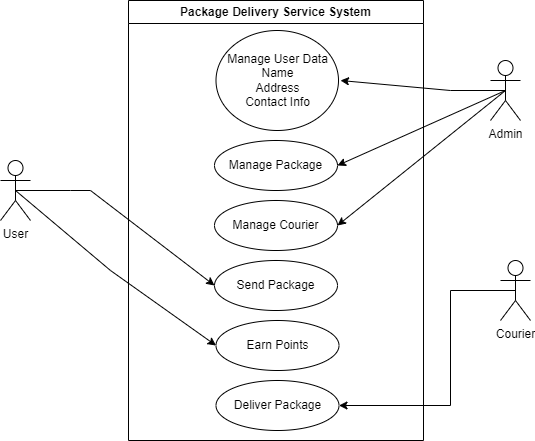

The diagram above was exported from draw.io. Its source (the exported page's mxGraphModel, read from the mxfile embedded in the PNG):
<mxGraphModel dx="1050" dy="522" grid="1" gridSize="10" guides="1" tooltips="1" connect="1" arrows="1" fold="1" page="1" pageScale="1" pageWidth="850" pageHeight="1100" math="0" shadow="0">
  <root>
    <mxCell id="0" />
    <mxCell id="1" parent="0" />
    <mxCell id="kd4rvznq7qJNAwI8BZzi-1" value="Package Delivery Service System" style="swimlane;whiteSpace=wrap;html=1;" vertex="1" parent="1">
      <mxGeometry x="278" y="40" width="295" height="440" as="geometry" />
    </mxCell>
    <mxCell id="kd4rvznq7qJNAwI8BZzi-28" value="Manage User Data&lt;br&gt;Name&lt;br&gt;Address&lt;br&gt;Contact Info" style="ellipse;whiteSpace=wrap;html=1;" vertex="1" parent="kd4rvznq7qJNAwI8BZzi-1">
      <mxGeometry x="87.5" y="30" width="122.5" height="100" as="geometry" />
    </mxCell>
    <mxCell id="kd4rvznq7qJNAwI8BZzi-29" value="Manage Package" style="ellipse;whiteSpace=wrap;html=1;" vertex="1" parent="kd4rvznq7qJNAwI8BZzi-1">
      <mxGeometry x="86" y="140" width="123" height="50" as="geometry" />
    </mxCell>
    <mxCell id="kd4rvznq7qJNAwI8BZzi-30" value="Manage Courier" style="ellipse;whiteSpace=wrap;html=1;" vertex="1" parent="kd4rvznq7qJNAwI8BZzi-1">
      <mxGeometry x="86" y="200" width="123" height="50" as="geometry" />
    </mxCell>
    <mxCell id="kd4rvznq7qJNAwI8BZzi-31" value="Send Package" style="ellipse;whiteSpace=wrap;html=1;" vertex="1" parent="kd4rvznq7qJNAwI8BZzi-1">
      <mxGeometry x="86" y="260" width="123" height="50" as="geometry" />
    </mxCell>
    <mxCell id="kd4rvznq7qJNAwI8BZzi-32" value="Earn Points" style="ellipse;whiteSpace=wrap;html=1;" vertex="1" parent="kd4rvznq7qJNAwI8BZzi-1">
      <mxGeometry x="87.5" y="320" width="123" height="50" as="geometry" />
    </mxCell>
    <mxCell id="kd4rvznq7qJNAwI8BZzi-33" value="Deliver Package" style="ellipse;whiteSpace=wrap;html=1;" vertex="1" parent="kd4rvznq7qJNAwI8BZzi-1">
      <mxGeometry x="87.5" y="380" width="123" height="50" as="geometry" />
    </mxCell>
    <mxCell id="kd4rvznq7qJNAwI8BZzi-2" value="User" style="shape=umlActor;verticalLabelPosition=bottom;verticalAlign=top;html=1;outlineConnect=0;" vertex="1" parent="1">
      <mxGeometry x="150" y="200" width="30" height="60" as="geometry" />
    </mxCell>
    <mxCell id="kd4rvznq7qJNAwI8BZzi-4" value="Courier" style="shape=umlActor;verticalLabelPosition=bottom;verticalAlign=top;html=1;outlineConnect=0;" vertex="1" parent="1">
      <mxGeometry x="650" y="300" width="30" height="60" as="geometry" />
    </mxCell>
    <mxCell id="kd4rvznq7qJNAwI8BZzi-5" value="Admin" style="shape=umlActor;verticalLabelPosition=bottom;verticalAlign=top;html=1;outlineConnect=0;" vertex="1" parent="1">
      <mxGeometry x="640" y="100" width="30" height="60" as="geometry" />
    </mxCell>
    <mxCell id="kd4rvznq7qJNAwI8BZzi-25" value="" style="endArrow=classic;html=1;rounded=0;exitX=0.5;exitY=0.5;exitDx=0;exitDy=0;exitPerimeter=0;entryX=0;entryY=0.5;entryDx=0;entryDy=0;" edge="1" parent="1" source="kd4rvznq7qJNAwI8BZzi-2" target="kd4rvznq7qJNAwI8BZzi-31">
      <mxGeometry width="50" height="50" relative="1" as="geometry">
        <mxPoint x="170" y="230" as="sourcePoint" />
        <mxPoint x="280" y="120" as="targetPoint" />
        <Array as="points">
          <mxPoint x="220" y="230" />
          <mxPoint x="240" y="230" />
        </Array>
      </mxGeometry>
    </mxCell>
    <mxCell id="kd4rvznq7qJNAwI8BZzi-26" value="" style="endArrow=classic;html=1;rounded=0;exitX=0.5;exitY=0.5;exitDx=0;exitDy=0;exitPerimeter=0;" edge="1" parent="1" source="kd4rvznq7qJNAwI8BZzi-5">
      <mxGeometry width="50" height="50" relative="1" as="geometry">
        <mxPoint x="573" y="190" as="sourcePoint" />
        <mxPoint x="490" y="120" as="targetPoint" />
        <Array as="points">
          <mxPoint x="600" y="130" />
        </Array>
      </mxGeometry>
    </mxCell>
    <mxCell id="kd4rvznq7qJNAwI8BZzi-27" value="" style="endArrow=classic;html=1;rounded=0;entryX=1;entryY=0.5;entryDx=0;entryDy=0;exitX=0.5;exitY=0.5;exitDx=0;exitDy=0;exitPerimeter=0;" edge="1" parent="1" source="kd4rvznq7qJNAwI8BZzi-4" target="kd4rvznq7qJNAwI8BZzi-33">
      <mxGeometry width="50" height="50" relative="1" as="geometry">
        <mxPoint x="580" y="360" as="sourcePoint" />
        <mxPoint x="630" y="310" as="targetPoint" />
        <Array as="points">
          <mxPoint x="600" y="330" />
          <mxPoint x="600" y="445" />
        </Array>
      </mxGeometry>
    </mxCell>
    <mxCell id="kd4rvznq7qJNAwI8BZzi-34" value="" style="endArrow=classic;html=1;rounded=0;entryX=0;entryY=0.5;entryDx=0;entryDy=0;exitX=0.5;exitY=0.5;exitDx=0;exitDy=0;exitPerimeter=0;" edge="1" parent="1" source="kd4rvznq7qJNAwI8BZzi-2" target="kd4rvznq7qJNAwI8BZzi-32">
      <mxGeometry width="50" height="50" relative="1" as="geometry">
        <mxPoint x="170" y="230" as="sourcePoint" />
        <mxPoint x="260" y="170" as="targetPoint" />
        <Array as="points">
          <mxPoint x="260" y="310" />
        </Array>
      </mxGeometry>
    </mxCell>
    <mxCell id="kd4rvznq7qJNAwI8BZzi-37" value="" style="endArrow=classic;html=1;rounded=0;entryX=1;entryY=0.5;entryDx=0;entryDy=0;exitX=0.5;exitY=0.5;exitDx=0;exitDy=0;exitPerimeter=0;" edge="1" parent="1" source="kd4rvznq7qJNAwI8BZzi-5" target="kd4rvznq7qJNAwI8BZzi-29">
      <mxGeometry width="50" height="50" relative="1" as="geometry">
        <mxPoint x="590" y="250" as="sourcePoint" />
        <mxPoint x="640" y="200" as="targetPoint" />
      </mxGeometry>
    </mxCell>
    <mxCell id="kd4rvznq7qJNAwI8BZzi-38" value="" style="endArrow=classic;html=1;rounded=0;entryX=1;entryY=0.5;entryDx=0;entryDy=0;exitX=0.5;exitY=0.5;exitDx=0;exitDy=0;exitPerimeter=0;" edge="1" parent="1" source="kd4rvznq7qJNAwI8BZzi-5" target="kd4rvznq7qJNAwI8BZzi-30">
      <mxGeometry width="50" height="50" relative="1" as="geometry">
        <mxPoint x="590" y="270" as="sourcePoint" />
        <mxPoint x="640" y="220" as="targetPoint" />
      </mxGeometry>
    </mxCell>
  </root>
</mxGraphModel>